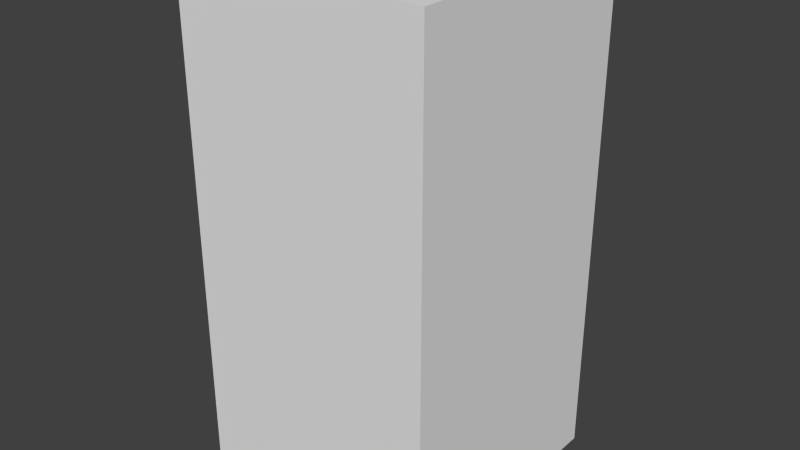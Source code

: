 # Source: greyFlagOne.blend  (saved by Blender 2.68.0; exported with 4.5.12 LTS)
import bpy
from mathutils import Matrix  # noqa: F401  (used for matrix-valued properties, if any)

bpy.ops.wm.read_factory_settings(use_empty=True)
scene = bpy.context.scene
scene.name = 'Scene'

# ---- collections
col_collection_1 = bpy.data.collections.new('Collection 1'); scene.collection.children.link(col_collection_1)

# ---- world
world_world = bpy.data.worlds.new('World'); scene.world = world_world
world_world.color = (0.05088, 0.05088, 0.05088)
world_world.use_sun_shadow = False
world_world.sun_shadow_jitter_overblur = 0.0
world_world.cycles.sampling_method = 'MANUAL'
world_world.cycles.sample_map_resolution = 256

# ---- meshes
me_greyflagone = bpy.data.meshes.new('greyFlagOne')
me_greyflagone.from_pydata([(-0.5, -0.5, -1.0), (-0.5, 0.5, -1.0), (0.5, 0.5, -1.0), (0.5, -0.5, -1.0), (-0.5, -0.5, 1.0), (-0.5, 0.5, 1.0), (0.5, 0.5, 1.0), (0.5, -0.5, 1.0)], [], [(4, 5, 1, 0), (5, 6, 2, 1), (6, 7, 3, 2), (7, 4, 0, 3), (0, 1, 2, 3), (7, 6, 5, 4)])
me_greyflagone.use_remesh_preserve_volume = False
me_greyflagone.use_remesh_preserve_attributes = False
me_greyflagone.use_mirror_vertex_groups = False
me_greyflagone.update()

# ---- objects
ob_greyflagone = bpy.data.objects.new('greyFlagOne', me_greyflagone)

# ---- transforms, parenting, visibility, modifiers, constraints
ob_greyflagone.location = (0.0, 0.0, 0.0)
ob_greyflagone.lineart.crease_threshold = 0.0

# ---- collection membership
col_collection_1.objects.link(ob_greyflagone)

# ---- scene / render settings (as saved in the file)
scene.frame_start = 1; scene.frame_end = 250; scene.frame_set(1)
scene.render.engine = 'BLENDER_EEVEE_NEXT'
scene.render.image_settings.color_mode = 'RGB'
scene.render.image_settings.compression = 90
scene.render.resolution_percentage = 50
scene.render.dither_intensity = 0.0
scene.cycles.use_denoising = False
scene.cycles.samples = 10
scene.cycles.sampling_pattern = 'TABULATED_SOBOL'
scene.cycles.light_sampling_threshold = 0.0
scene.cycles.use_adaptive_sampling = False
scene.cycles.use_light_tree = False
scene.cycles.blur_glossy = 0.0
scene.cycles.volume_bounces = 1
scene.cycles.pixel_filter_type = 'GAUSSIAN'
scene.cycles.sample_clamp_indirect = 0.0
scene.view_settings.view_transform = 'Standard'
bpy.context.view_layer.update()

# ---- added for rendering (the .blend has no active camera and no usable light): camera, sun
cam_auto = bpy.data.cameras.new('AutoCamera')
cam_auto.lens = 50.0
cam_auto.sensor_width = 36.0
cam_auto.clip_end = 1000.0
ob_auto_camera = bpy.data.objects.new('AutoCamera', cam_auto)
scene.collection.objects.link(ob_auto_camera)
ob_auto_camera.location = (2.26633, -2.71959, 1.81306)
ob_auto_camera.rotation_euler = (1.09748, -7.21219e-08, 0.694738)
scene.camera = ob_auto_camera
light_auto_sun = bpy.data.lights.new('AutoSun', 'SUN')
light_auto_sun.energy = 3.0
light_auto_sun.angle = 0.0523599
ob_auto_sun = bpy.data.objects.new('AutoSun', light_auto_sun)
scene.collection.objects.link(ob_auto_sun)
ob_auto_sun.rotation_euler = (0.872665, 0.174533, 0.523599)
bpy.context.view_layer.update()
